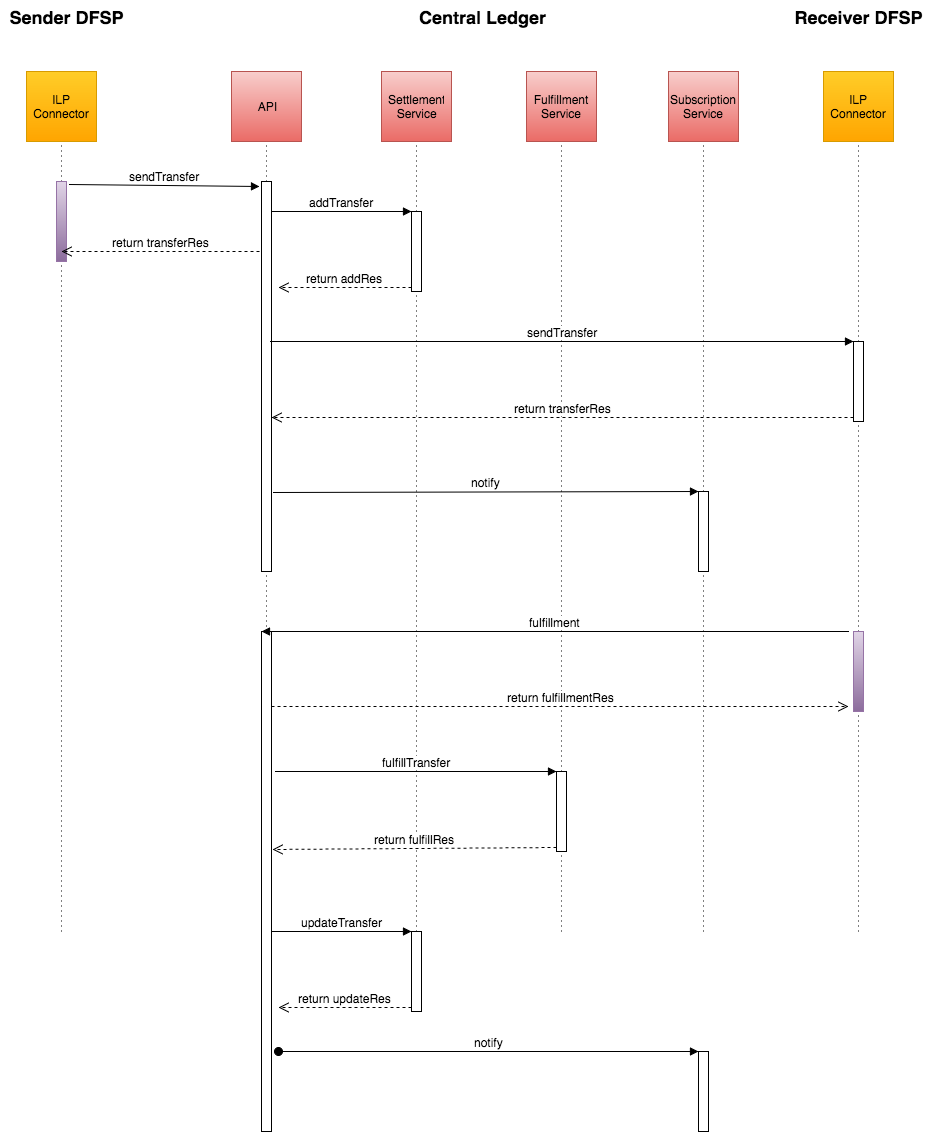

The diagram above was exported from draw.io. Its source (the exported page's mxGraphModel, read from the mxfile embedded in the PNG):
<mxGraphModel dx="954" dy="516" grid="1" gridSize="10" guides="1" tooltips="1" connect="1" arrows="1" fold="1" page="1" pageScale="1" pageWidth="850" pageHeight="1100" background="#ffffff" math="0" shadow="0">
  <root>
    <mxCell id="0" />
    <mxCell id="1" parent="0" />
    <mxCell id="530aa04e9f205fdc-18" value="" style="endArrow=none;html=1;dashed=1;dashPattern=1 4;fontSize=12;entryX=0.5;entryY=1;" edge="1" parent="1">
      <mxGeometry x="503" y="170" width="50" height="50" as="geometry">
        <mxPoint x="503" y="960" as="sourcePoint" />
        <mxPoint x="503" y="170" as="targetPoint" />
      </mxGeometry>
    </mxCell>
    <mxCell id="530aa04e9f205fdc-17" value="" style="endArrow=none;html=1;dashed=1;dashPattern=1 4;fontSize=12;entryX=0.5;entryY=1;" edge="1" parent="1">
      <mxGeometry x="1300" y="170" width="50" height="50" as="geometry">
        <mxPoint x="1300" y="960" as="sourcePoint" />
        <mxPoint x="1300" y="170" as="targetPoint" />
      </mxGeometry>
    </mxCell>
    <mxCell id="530aa04e9f205fdc-10" value="" style="endArrow=none;html=1;dashed=1;dashPattern=1 4;fontSize=12;entryX=0.5;entryY=1;" edge="1" parent="1">
      <mxGeometry x="858" y="170" width="50" height="50" as="geometry">
        <mxPoint x="858" y="960" as="sourcePoint" />
        <mxPoint x="858" y="170" as="targetPoint" />
      </mxGeometry>
    </mxCell>
    <mxCell id="530aa04e9f205fdc-6" value="" style="endArrow=none;html=1;dashed=1;dashPattern=1 4;fontSize=12;entryX=0.5;entryY=1;" edge="1" parent="1" target="47e41aa46bb61bf6-13">
      <mxGeometry width="50" height="50" relative="1" as="geometry">
        <mxPoint x="708" y="960" as="sourcePoint" />
        <mxPoint x="750" y="170" as="targetPoint" />
      </mxGeometry>
    </mxCell>
    <mxCell id="530aa04e9f205fdc-5" value="" style="endArrow=none;html=1;dashed=1;dashPattern=1 4;fontSize=12;entryX=0.5;entryY=1;" edge="1" parent="1" target="47e41aa46bb61bf6-17">
      <mxGeometry width="50" height="50" relative="1" as="geometry">
        <mxPoint x="1003" y="960" as="sourcePoint" />
        <mxPoint x="1013" y="170" as="targetPoint" />
      </mxGeometry>
    </mxCell>
    <mxCell id="47e41aa46bb61bf6-1" value="" style="whiteSpace=wrap;html=1;rounded=0;plain-orange" vertex="1" parent="1">
      <mxGeometry x="468" y="100" width="70" height="70" as="geometry" />
    </mxCell>
    <mxCell id="47e41aa46bb61bf6-2" value="ILP Connector" style="text;html=1;strokeColor=none;fillColor=none;align=center;verticalAlign=middle;whiteSpace=wrap;overflow=hidden;rounded=0;" vertex="1" parent="1">
      <mxGeometry x="473" y="120" width="60" height="30" as="geometry" />
    </mxCell>
    <mxCell id="47e41aa46bb61bf6-3" value="" style="html=1;points=[];perimeter=orthogonalPerimeter;rounded=0;plain-purple" vertex="1" parent="1">
      <mxGeometry x="498" y="210" width="10" height="80" as="geometry" />
    </mxCell>
    <mxCell id="47e41aa46bb61bf6-6" value="Central Ledger" style="text;html=1;strokeColor=none;fillColor=none;align=center;verticalAlign=middle;whiteSpace=wrap;overflow=hidden;rounded=0;fontSize=18;fontStyle=1" vertex="1" parent="1">
      <mxGeometry x="823" y="30" width="200" height="30" as="geometry" />
    </mxCell>
    <mxCell id="47e41aa46bb61bf6-7" value="Sender DFSP" style="text;html=1;strokeColor=none;fillColor=none;align=center;verticalAlign=middle;whiteSpace=wrap;overflow=hidden;rounded=0;fontSize=18;fontStyle=1" vertex="1" parent="1">
      <mxGeometry x="443" y="30" width="130" height="30" as="geometry" />
    </mxCell>
    <mxCell id="47e41aa46bb61bf6-8" value="" style="whiteSpace=wrap;html=1;rounded=0;plain-orange" vertex="1" parent="1">
      <mxGeometry x="1265" y="100" width="70" height="70" as="geometry" />
    </mxCell>
    <mxCell id="47e41aa46bb61bf6-9" value="ILP Connector" style="text;html=1;strokeColor=none;fillColor=none;align=center;verticalAlign=middle;whiteSpace=wrap;overflow=hidden;rounded=0;" vertex="1" parent="1">
      <mxGeometry x="1270" y="120" width="60" height="30" as="geometry" />
    </mxCell>
    <mxCell id="47e41aa46bb61bf6-10" value="" style="html=1;points=[];perimeter=orthogonalPerimeter;rounded=0;plain-purple" vertex="1" parent="1">
      <mxGeometry x="1295" y="660" width="10" height="80" as="geometry" />
    </mxCell>
    <mxCell id="47e41aa46bb61bf6-11" value="Receiver DFSP" style="text;html=1;strokeColor=none;fillColor=none;align=center;verticalAlign=middle;whiteSpace=wrap;overflow=hidden;rounded=0;fontSize=18;fontStyle=1" vertex="1" parent="1">
      <mxGeometry x="1230" y="30" width="140" height="30" as="geometry" />
    </mxCell>
    <mxCell id="47e41aa46bb61bf6-13" value="" style="whiteSpace=wrap;html=1;rounded=0;plain-red" vertex="1" parent="1">
      <mxGeometry x="673" y="100" width="70" height="70" as="geometry" />
    </mxCell>
    <mxCell id="47e41aa46bb61bf6-14" value="API" style="text;html=1;strokeColor=none;fillColor=none;align=center;verticalAlign=middle;whiteSpace=wrap;overflow=hidden;rounded=0;" vertex="1" parent="1">
      <mxGeometry x="678" y="120" width="60" height="30" as="geometry" />
    </mxCell>
    <mxCell id="47e41aa46bb61bf6-15" value="" style="whiteSpace=wrap;html=1;rounded=0;plain-red" vertex="1" parent="1">
      <mxGeometry x="823" y="100" width="70" height="70" as="geometry" />
    </mxCell>
    <mxCell id="47e41aa46bb61bf6-16" value="Settlement Service" style="text;html=1;strokeColor=none;fillColor=none;align=center;verticalAlign=middle;whiteSpace=wrap;overflow=hidden;rounded=0;" vertex="1" parent="1">
      <mxGeometry x="828" y="120" width="60" height="30" as="geometry" />
    </mxCell>
    <mxCell id="47e41aa46bb61bf6-17" value="" style="whiteSpace=wrap;html=1;rounded=0;plain-red" vertex="1" parent="1">
      <mxGeometry x="968" y="100" width="70" height="70" as="geometry" />
    </mxCell>
    <mxCell id="47e41aa46bb61bf6-18" value="Fulfillment Service" style="text;html=1;strokeColor=none;fillColor=none;align=center;verticalAlign=middle;whiteSpace=wrap;overflow=hidden;rounded=0;" vertex="1" parent="1">
      <mxGeometry x="973" y="120" width="60" height="30" as="geometry" />
    </mxCell>
    <mxCell id="47e41aa46bb61bf6-24" value="" style="html=1;points=[];perimeter=orthogonalPerimeter;rounded=0;fontSize=12;" vertex="1" parent="1">
      <mxGeometry x="703" y="660" width="10" height="500" as="geometry" />
    </mxCell>
    <mxCell id="47e41aa46bb61bf6-25" value="fulfillment" style="html=1;verticalAlign=bottom;endArrow=block;entryX=0;entryY=0;fontSize=12;" edge="1" parent="1" target="47e41aa46bb61bf6-24">
      <mxGeometry relative="1" as="geometry">
        <mxPoint x="1290" y="660" as="sourcePoint" />
      </mxGeometry>
    </mxCell>
    <mxCell id="47e41aa46bb61bf6-26" value="return fulfillmentRes" style="html=1;verticalAlign=bottom;endArrow=open;dashed=1;endSize=8;fontSize=12;" edge="1" parent="1">
      <mxGeometry relative="1" as="geometry">
        <mxPoint x="1290" y="735" as="targetPoint" />
        <mxPoint x="713" y="735" as="sourcePoint" />
      </mxGeometry>
    </mxCell>
    <mxCell id="47e41aa46bb61bf6-27" value="" style="html=1;points=[];perimeter=orthogonalPerimeter;rounded=0;fontSize=12;" vertex="1" parent="1">
      <mxGeometry x="703" y="210" width="10" height="390" as="geometry" />
    </mxCell>
    <mxCell id="47e41aa46bb61bf6-28" value="sendTransfer" style="html=1;verticalAlign=bottom;endArrow=block;entryX=-0.2;entryY=0.013;fontSize=12;exitX=1.3;exitY=0.033;exitPerimeter=0;entryPerimeter=0;" edge="1" parent="1" source="47e41aa46bb61bf6-3" target="47e41aa46bb61bf6-27">
      <mxGeometry relative="1" as="geometry">
        <mxPoint x="623" y="210" as="sourcePoint" />
      </mxGeometry>
    </mxCell>
    <mxCell id="47e41aa46bb61bf6-29" value="return transferRes" style="html=1;verticalAlign=bottom;endArrow=open;dashed=1;endSize=8;fontSize=12;" edge="1" parent="1">
      <mxGeometry relative="1" as="geometry">
        <mxPoint x="503" y="280" as="targetPoint" />
        <mxPoint x="701" y="280" as="sourcePoint" />
      </mxGeometry>
    </mxCell>
    <mxCell id="530aa04e9f205fdc-2" value="" style="html=1;points=[];perimeter=orthogonalPerimeter;rounded=0;fontSize=12;" vertex="1" parent="1">
      <mxGeometry x="998" y="800" width="10" height="80" as="geometry" />
    </mxCell>
    <mxCell id="530aa04e9f205fdc-3" value="fulfillTransfer" style="html=1;verticalAlign=bottom;endArrow=block;entryX=0;entryY=0;fontSize=12;" edge="1" parent="1" target="530aa04e9f205fdc-2">
      <mxGeometry relative="1" as="geometry">
        <mxPoint x="717" y="800" as="sourcePoint" />
      </mxGeometry>
    </mxCell>
    <mxCell id="530aa04e9f205fdc-4" value="return fulfillRes" style="html=1;verticalAlign=bottom;endArrow=open;dashed=1;endSize=8;exitX=0;exitY=0.95;fontSize=12;" edge="1" parent="1" source="530aa04e9f205fdc-2">
      <mxGeometry relative="1" as="geometry">
        <mxPoint x="714" y="878" as="targetPoint" />
      </mxGeometry>
    </mxCell>
    <mxCell id="530aa04e9f205fdc-7" value="" style="html=1;points=[];perimeter=orthogonalPerimeter;rounded=0;fontSize=12;" vertex="1" parent="1">
      <mxGeometry x="853" y="960" width="10" height="80" as="geometry" />
    </mxCell>
    <mxCell id="530aa04e9f205fdc-8" value="updateTransfer" style="html=1;verticalAlign=bottom;endArrow=block;entryX=0;entryY=0;fontSize=12;" edge="1" parent="1" source="47e41aa46bb61bf6-24" target="530aa04e9f205fdc-7">
      <mxGeometry relative="1" as="geometry">
        <mxPoint x="783" y="960" as="sourcePoint" />
      </mxGeometry>
    </mxCell>
    <mxCell id="530aa04e9f205fdc-9" value="return updateRes" style="html=1;verticalAlign=bottom;endArrow=open;dashed=1;endSize=8;exitX=0;exitY=0.95;fontSize=12;" edge="1" parent="1" source="530aa04e9f205fdc-7">
      <mxGeometry relative="1" as="geometry">
        <mxPoint x="720" y="1036" as="targetPoint" />
      </mxGeometry>
    </mxCell>
    <mxCell id="530aa04e9f205fdc-11" value="" style="html=1;points=[];perimeter=orthogonalPerimeter;rounded=0;fontSize=12;" vertex="1" parent="1">
      <mxGeometry x="853" y="240" width="10" height="80" as="geometry" />
    </mxCell>
    <mxCell id="530aa04e9f205fdc-12" value="addTransfer" style="html=1;verticalAlign=bottom;endArrow=block;entryX=0;entryY=0;fontSize=12;" edge="1" parent="1" target="530aa04e9f205fdc-11">
      <mxGeometry relative="1" as="geometry">
        <mxPoint x="713" y="240" as="sourcePoint" />
      </mxGeometry>
    </mxCell>
    <mxCell id="530aa04e9f205fdc-13" value="return addRes" style="html=1;verticalAlign=bottom;endArrow=open;dashed=1;endSize=8;exitX=0;exitY=0.95;fontSize=12;" edge="1" parent="1" source="530aa04e9f205fdc-11">
      <mxGeometry relative="1" as="geometry">
        <mxPoint x="720" y="316" as="targetPoint" />
      </mxGeometry>
    </mxCell>
    <mxCell id="530aa04e9f205fdc-14" value="" style="html=1;points=[];perimeter=orthogonalPerimeter;rounded=0;fontSize=12;" vertex="1" parent="1">
      <mxGeometry x="1295" y="370" width="10" height="80" as="geometry" />
    </mxCell>
    <mxCell id="530aa04e9f205fdc-15" value="sendTransfer" style="html=1;verticalAlign=bottom;endArrow=block;entryX=0;entryY=0;fontSize=12;" edge="1" parent="1" target="530aa04e9f205fdc-14">
      <mxGeometry relative="1" as="geometry">
        <mxPoint x="712" y="370" as="sourcePoint" />
      </mxGeometry>
    </mxCell>
    <mxCell id="530aa04e9f205fdc-16" value="return transferRes" style="html=1;verticalAlign=bottom;endArrow=open;dashed=1;endSize=8;exitX=0;exitY=0.95;fontSize=12;" edge="1" parent="1" source="530aa04e9f205fdc-14" target="47e41aa46bb61bf6-27">
      <mxGeometry relative="1" as="geometry">
        <mxPoint x="1130" y="446" as="targetPoint" />
      </mxGeometry>
    </mxCell>
    <mxCell id="530aa04e9f205fdc-19" value="" style="endArrow=none;html=1;dashed=1;dashPattern=1 4;fontSize=12;entryX=0.5;entryY=1;" edge="1" parent="1" target="530aa04e9f205fdc-20">
      <mxGeometry x="1145" y="170" width="50" height="50" as="geometry">
        <mxPoint x="1145" y="960" as="sourcePoint" />
        <mxPoint x="1155" y="170" as="targetPoint" />
      </mxGeometry>
    </mxCell>
    <mxCell id="530aa04e9f205fdc-20" value="" style="whiteSpace=wrap;html=1;rounded=0;plain-red" vertex="1" parent="1">
      <mxGeometry x="1110" y="100" width="70" height="70" as="geometry" />
    </mxCell>
    <mxCell id="530aa04e9f205fdc-21" value="Subscription Service" style="text;html=1;strokeColor=none;fillColor=none;align=center;verticalAlign=middle;whiteSpace=wrap;overflow=hidden;rounded=0;" vertex="1" parent="1">
      <mxGeometry x="1110" y="120" width="70" height="30" as="geometry" />
    </mxCell>
    <mxCell id="47afef4fc9b81e38-1" value="" style="html=1;points=[];perimeter=orthogonalPerimeter;rounded=0;fontSize=12;" vertex="1" parent="1">
      <mxGeometry x="1140" y="520" width="10" height="80" as="geometry" />
    </mxCell>
    <mxCell id="47afef4fc9b81e38-2" value="notify" style="html=1;verticalAlign=bottom;endArrow=block;entryX=0;entryY=0;fontSize=12;exitX=1.2;exitY=0.797;exitPerimeter=0;" edge="1" parent="1" source="47e41aa46bb61bf6-27" target="47afef4fc9b81e38-1">
      <mxGeometry relative="1" as="geometry">
        <mxPoint x="1070" y="520" as="sourcePoint" />
      </mxGeometry>
    </mxCell>
    <mxCell id="47afef4fc9b81e38-4" value="" style="html=1;points=[];perimeter=orthogonalPerimeter;rounded=0;fontSize=12;" vertex="1" parent="1">
      <mxGeometry x="1140" y="1080" width="10" height="80" as="geometry" />
    </mxCell>
    <mxCell id="47afef4fc9b81e38-5" value="notify" style="html=1;verticalAlign=bottom;startArrow=oval;endArrow=block;startSize=8;fontSize=12;exitX=1.7;exitY=0.84;exitPerimeter=0;" edge="1" parent="1" source="47e41aa46bb61bf6-24" target="47afef4fc9b81e38-4">
      <mxGeometry relative="1" as="geometry">
        <mxPoint x="1080" y="1080" as="sourcePoint" />
      </mxGeometry>
    </mxCell>
  </root>
</mxGraphModel>